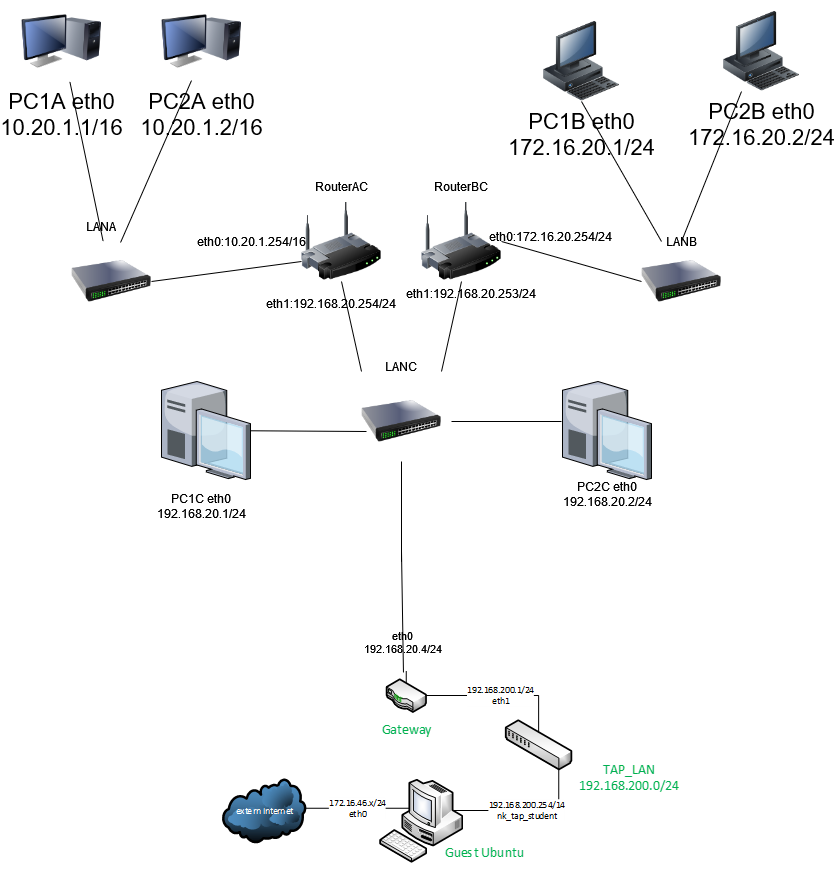

The diagram above was exported from draw.io. Its source (the exported page's mxGraphModel, read from the mxfile embedded in the PNG):
<mxGraphModel dx="1209" dy="767" grid="1" gridSize="10" guides="1" tooltips="1" connect="1" arrows="1" fold="1" page="1" pageScale="1" pageWidth="1100" pageHeight="850" background="none" math="0" shadow="0">
  <root>
    <mxCell id="0" />
    <mxCell id="1" parent="0" />
    <mxCell id="69ecfefc5c41e42c-1" value="" style="image;html=1;labelBackgroundColor=#ffffff;image=img/lib/clip_art/networking/Wireless_Router_128x128.png;rounded=1;shadow=0;comic=0;strokeWidth=2;fontSize=22" parent="1" vertex="1">
      <mxGeometry x="430" y="440" width="80" height="80" as="geometry" />
    </mxCell>
    <mxCell id="69ecfefc5c41e42c-5" value="&lt;div&gt;PC2A eth0&lt;br&gt;&lt;/div&gt;&lt;div&gt;10.20.1.2/16&lt;br&gt;&lt;/div&gt;" style="image;html=1;labelBackgroundColor=#ffffff;image=img/lib/clip_art/computers/Monitor_Tower_128x128.png;rounded=1;shadow=0;comic=0;strokeWidth=2;fontSize=22" parent="1" vertex="1">
      <mxGeometry x="290" y="240" width="80" height="80" as="geometry" />
    </mxCell>
    <mxCell id="69ecfefc5c41e42c-7" value="&lt;div&gt;PC1B eth0&lt;br&gt;&lt;/div&gt;&lt;div&gt;172.16.20.1/24&lt;br&gt;&lt;/div&gt;" style="image;html=1;labelBackgroundColor=#ffffff;image=img/lib/clip_art/computers/Workstation_128x128.png;rounded=1;shadow=0;comic=0;strokeWidth=2;fontSize=22" parent="1" vertex="1">
      <mxGeometry x="670" y="260" width="80" height="80" as="geometry" />
    </mxCell>
    <mxCell id="vuJqM77dlqGlswzIKXSo-1" value="" style="image;html=1;image=img/lib/clip_art/networking/Switch_128x128.png" parent="1" vertex="1">
      <mxGeometry x="490" y="620" width="80" height="80" as="geometry" />
    </mxCell>
    <mxCell id="vuJqM77dlqGlswzIKXSo-2" value="" style="image;html=1;image=img/lib/clip_art/networking/Switch_128x128.png" parent="1" vertex="1">
      <mxGeometry x="770" y="480" width="80" height="80" as="geometry" />
    </mxCell>
    <mxCell id="vuJqM77dlqGlswzIKXSo-3" value="" style="image;html=1;image=img/lib/clip_art/networking/Switch_128x128.png" parent="1" vertex="1">
      <mxGeometry x="200" y="480" width="80" height="80" as="geometry" />
    </mxCell>
    <mxCell id="vuJqM77dlqGlswzIKXSo-4" value="" style="verticalLabelPosition=bottom;sketch=0;aspect=fixed;html=1;verticalAlign=top;strokeColor=none;align=center;outlineConnect=0;shape=mxgraph.citrix.desktop;" parent="1" vertex="1">
      <mxGeometry x="691" y="620" width="89" height="98" as="geometry" />
    </mxCell>
    <mxCell id="vuJqM77dlqGlswzIKXSo-5" value="" style="verticalLabelPosition=bottom;sketch=0;aspect=fixed;html=1;verticalAlign=top;strokeColor=none;align=center;outlineConnect=0;shape=mxgraph.citrix.desktop;" parent="1" vertex="1">
      <mxGeometry x="290" y="620" width="89" height="98" as="geometry" />
    </mxCell>
    <mxCell id="vuJqM77dlqGlswzIKXSo-6" value="&lt;div&gt;PC2B eth0&lt;br&gt;&lt;/div&gt;&lt;div&gt;172.16.20.2/24&lt;br&gt;&lt;/div&gt;" style="image;html=1;labelBackgroundColor=#ffffff;image=img/lib/clip_art/computers/Workstation_128x128.png;rounded=1;shadow=0;comic=0;strokeWidth=2;fontSize=22" parent="1" vertex="1">
      <mxGeometry x="850" y="250" width="80" height="80" as="geometry" />
    </mxCell>
    <mxCell id="vuJqM77dlqGlswzIKXSo-7" value="&lt;div&gt;PC1A eth0&lt;br&gt;&lt;/div&gt;&lt;div&gt;10.20.1.1/16&lt;br&gt;&lt;/div&gt;" style="image;html=1;labelBackgroundColor=#ffffff;image=img/lib/clip_art/computers/Monitor_Tower_128x128.png;rounded=1;shadow=0;comic=0;strokeWidth=2;fontSize=22" parent="1" vertex="1">
      <mxGeometry x="150" y="240" width="80" height="80" as="geometry" />
    </mxCell>
    <mxCell id="vuJqM77dlqGlswzIKXSo-10" value="" style="endArrow=none;html=1;rounded=0;" parent="1" source="vuJqM77dlqGlswzIKXSo-3" target="vuJqM77dlqGlswzIKXSo-7" edge="1">
      <mxGeometry width="50" height="50" relative="1" as="geometry">
        <mxPoint x="200" y="440" as="sourcePoint" />
        <mxPoint x="250" y="390" as="targetPoint" />
      </mxGeometry>
    </mxCell>
    <mxCell id="vuJqM77dlqGlswzIKXSo-11" value="" style="endArrow=none;html=1;rounded=0;entryX=0.375;entryY=0.988;entryDx=0;entryDy=0;entryPerimeter=0;exitX=0.613;exitY=0.013;exitDx=0;exitDy=0;exitPerimeter=0;" parent="1" source="vuJqM77dlqGlswzIKXSo-3" target="69ecfefc5c41e42c-5" edge="1">
      <mxGeometry width="50" height="50" relative="1" as="geometry">
        <mxPoint x="310" y="420" as="sourcePoint" />
        <mxPoint x="276.6666666666665" y="260" as="targetPoint" />
      </mxGeometry>
    </mxCell>
    <mxCell id="vuJqM77dlqGlswzIKXSo-13" value="" style="endArrow=none;html=1;rounded=0;entryX=0.25;entryY=1;entryDx=0;entryDy=0;exitX=0.5;exitY=0;exitDx=0;exitDy=0;" parent="1" source="vuJqM77dlqGlswzIKXSo-2" target="vuJqM77dlqGlswzIKXSo-6" edge="1">
      <mxGeometry width="50" height="50" relative="1" as="geometry">
        <mxPoint x="830" y="480" as="sourcePoint" />
        <mxPoint x="816.6666666666665" y="270" as="targetPoint" />
      </mxGeometry>
    </mxCell>
    <mxCell id="vuJqM77dlqGlswzIKXSo-14" value="" style="endArrow=none;html=1;rounded=0;exitX=0.25;exitY=0;exitDx=0;exitDy=0;entryX=0.5;entryY=1;entryDx=0;entryDy=0;" parent="1" source="vuJqM77dlqGlswzIKXSo-2" target="69ecfefc5c41e42c-7" edge="1">
      <mxGeometry width="50" height="50" relative="1" as="geometry">
        <mxPoint x="743.33" y="490" as="sourcePoint" />
        <mxPoint x="709.9966666666666" y="330" as="targetPoint" />
      </mxGeometry>
    </mxCell>
    <mxCell id="vuJqM77dlqGlswzIKXSo-15" value="" style="image;html=1;labelBackgroundColor=#ffffff;image=img/lib/clip_art/networking/Wireless_Router_128x128.png;rounded=1;shadow=0;comic=0;strokeWidth=2;fontSize=22" parent="1" vertex="1">
      <mxGeometry x="550" y="440" width="80" height="80" as="geometry" />
    </mxCell>
    <mxCell id="vuJqM77dlqGlswzIKXSo-16" value="" style="endArrow=none;html=1;rounded=0;exitX=0;exitY=0.5;exitDx=0;exitDy=0;" parent="1" source="vuJqM77dlqGlswzIKXSo-2" edge="1">
      <mxGeometry width="50" height="50" relative="1" as="geometry">
        <mxPoint x="530" y="540" as="sourcePoint" />
        <mxPoint x="630" y="480" as="targetPoint" />
      </mxGeometry>
    </mxCell>
    <mxCell id="vuJqM77dlqGlswzIKXSo-21" value="RouterAC" style="text;html=1;strokeColor=none;fillColor=none;align=center;verticalAlign=middle;whiteSpace=wrap;rounded=0;" parent="1" vertex="1">
      <mxGeometry x="440" y="410" width="60" height="30" as="geometry" />
    </mxCell>
    <mxCell id="vuJqM77dlqGlswzIKXSo-22" value="RouterBC" style="text;html=1;strokeColor=none;fillColor=none;align=center;verticalAlign=middle;whiteSpace=wrap;rounded=0;" parent="1" vertex="1">
      <mxGeometry x="560" y="410" width="60" height="30" as="geometry" />
    </mxCell>
    <mxCell id="vuJqM77dlqGlswzIKXSo-25" value="" style="endArrow=none;html=1;rounded=0;entryX=0.5;entryY=1;entryDx=0;entryDy=0;" parent="1" target="69ecfefc5c41e42c-1" edge="1">
      <mxGeometry width="50" height="50" relative="1" as="geometry">
        <mxPoint x="490" y="610" as="sourcePoint" />
        <mxPoint x="580" y="490" as="targetPoint" />
      </mxGeometry>
    </mxCell>
    <mxCell id="vuJqM77dlqGlswzIKXSo-27" value="" style="endArrow=none;html=1;rounded=0;entryX=0.5;entryY=1;entryDx=0;entryDy=0;" parent="1" target="vuJqM77dlqGlswzIKXSo-15" edge="1">
      <mxGeometry width="50" height="50" relative="1" as="geometry">
        <mxPoint x="570" y="610" as="sourcePoint" />
        <mxPoint x="580" y="490" as="targetPoint" />
      </mxGeometry>
    </mxCell>
    <mxCell id="vuJqM77dlqGlswzIKXSo-29" value="" style="endArrow=none;html=1;rounded=0;" parent="1" edge="1">
      <mxGeometry width="50" height="50" relative="1" as="geometry">
        <mxPoint x="280" y="520" as="sourcePoint" />
        <mxPoint x="430" y="500" as="targetPoint" />
      </mxGeometry>
    </mxCell>
    <mxCell id="vuJqM77dlqGlswzIKXSo-30" value="LANA" style="text;html=1;strokeColor=none;fillColor=none;align=center;verticalAlign=middle;whiteSpace=wrap;rounded=0;" parent="1" vertex="1">
      <mxGeometry x="200" y="450" width="60" height="30" as="geometry" />
    </mxCell>
    <mxCell id="vuJqM77dlqGlswzIKXSo-31" value="LANB" style="text;html=1;strokeColor=none;fillColor=none;align=center;verticalAlign=middle;whiteSpace=wrap;rounded=0;" parent="1" vertex="1">
      <mxGeometry x="780" y="465" width="60" height="30" as="geometry" />
    </mxCell>
    <mxCell id="vuJqM77dlqGlswzIKXSo-32" value="LANC" style="text;html=1;strokeColor=none;fillColor=none;align=center;verticalAlign=middle;whiteSpace=wrap;rounded=0;" parent="1" vertex="1">
      <mxGeometry x="500" y="590" width="60" height="30" as="geometry" />
    </mxCell>
    <mxCell id="vuJqM77dlqGlswzIKXSo-33" value="&lt;div&gt;PC1C eth0&lt;br&gt;&lt;/div&gt;&lt;div&gt;192.168.20.1/24&lt;br&gt;&lt;/div&gt;" style="text;html=1;strokeColor=none;fillColor=none;align=center;verticalAlign=middle;whiteSpace=wrap;rounded=0;" parent="1" vertex="1">
      <mxGeometry x="300" y="730" width="60" height="30" as="geometry" />
    </mxCell>
    <mxCell id="vuJqM77dlqGlswzIKXSo-34" value="&lt;div&gt;PC2C eth0&lt;br&gt;&lt;/div&gt;&lt;div&gt;192.168.20.2/24&lt;br&gt;&lt;/div&gt;" style="text;html=1;strokeColor=none;fillColor=none;align=center;verticalAlign=middle;whiteSpace=wrap;rounded=0;" parent="1" vertex="1">
      <mxGeometry x="705.5" y="718" width="60" height="30" as="geometry" />
    </mxCell>
    <mxCell id="vuJqM77dlqGlswzIKXSo-37" value="" style="endArrow=none;html=1;rounded=0;" parent="1" source="vuJqM77dlqGlswzIKXSo-5" edge="1">
      <mxGeometry width="50" height="50" relative="1" as="geometry">
        <mxPoint x="445" y="720" as="sourcePoint" />
        <mxPoint x="495" y="670" as="targetPoint" />
        <Array as="points" />
      </mxGeometry>
    </mxCell>
    <mxCell id="vuJqM77dlqGlswzIKXSo-38" value="" style="endArrow=none;html=1;rounded=0;" parent="1" edge="1">
      <mxGeometry width="50" height="50" relative="1" as="geometry">
        <mxPoint x="690" y="660" as="sourcePoint" />
        <mxPoint x="580" y="660" as="targetPoint" />
        <Array as="points" />
      </mxGeometry>
    </mxCell>
    <mxCell id="Hizigesu7-Zpr8xkKCnq-1" value="&lt;div&gt;&lt;br&gt;&lt;/div&gt;&lt;div&gt;eth1:192.168.20.254/24&lt;br&gt;&lt;/div&gt;" style="text;html=1;strokeColor=none;fillColor=none;align=center;verticalAlign=middle;whiteSpace=wrap;rounded=0;" parent="1" vertex="1">
      <mxGeometry x="430" y="520" width="60" height="30" as="geometry" />
    </mxCell>
    <mxCell id="Hizigesu7-Zpr8xkKCnq-2" value="&lt;div&gt;&lt;br&gt;&lt;/div&gt;&lt;div&gt;eth1:192.168.20.253/24&lt;br&gt;&lt;/div&gt;" style="text;html=1;strokeColor=none;fillColor=none;align=center;verticalAlign=middle;whiteSpace=wrap;rounded=0;" parent="1" vertex="1">
      <mxGeometry x="570" y="510" width="60" height="30" as="geometry" />
    </mxCell>
    <mxCell id="g7By9k-7rSymGci8zEmA-1" value="eth0:172.16.20.254/24" style="text;html=1;strokeColor=none;fillColor=none;align=center;verticalAlign=middle;whiteSpace=wrap;rounded=0;" parent="1" vertex="1">
      <mxGeometry x="649" y="460" width="60" height="30" as="geometry" />
    </mxCell>
    <mxCell id="g7By9k-7rSymGci8zEmA-2" value="eth0:10.20.1.254/16" style="text;html=1;strokeColor=none;fillColor=none;align=center;verticalAlign=middle;whiteSpace=wrap;rounded=0;" parent="1" vertex="1">
      <mxGeometry x="350" y="465" width="60" height="30" as="geometry" />
    </mxCell>
    <mxCell id="g7By9k-7rSymGci8zEmA-4" value="" style="shape=image;verticalLabelPosition=bottom;labelBackgroundColor=#ffffff;verticalAlign=top;aspect=fixed;imageAspect=0;image=data:image/png,(base64 omitted: 33080 chars);" parent="1" vertex="1">
      <mxGeometry x="350" y="910" width="463" height="200" as="geometry" />
    </mxCell>
    <mxCell id="g7By9k-7rSymGci8zEmA-11" value="" style="endArrow=none;html=1;rounded=0;entryX=0.5;entryY=1;entryDx=0;entryDy=0;startArrow=none;" parent="1" target="vuJqM77dlqGlswzIKXSo-1" edge="1">
      <mxGeometry width="50" height="50" relative="1" as="geometry">
        <mxPoint x="530" y="800" as="sourcePoint" />
        <mxPoint x="580" y="690" as="targetPoint" />
        <Array as="points" />
      </mxGeometry>
    </mxCell>
    <mxCell id="g7By9k-7rSymGci8zEmA-15" value="&lt;div&gt;eth0&lt;/div&gt;&lt;div&gt;192.168.20.4/24&lt;br&gt;&lt;/div&gt;" style="edgeLabel;html=1;align=center;verticalAlign=middle;resizable=0;points=[];" parent="g7By9k-7rSymGci8zEmA-11" vertex="1" connectable="0">
      <mxGeometry x="0.5143" relative="1" as="geometry">
        <mxPoint y="156" as="offset" />
      </mxGeometry>
    </mxCell>
    <mxCell id="g7By9k-7rSymGci8zEmA-13" value="" style="endArrow=none;html=1;rounded=0;entryX=0.5;entryY=1;entryDx=0;entryDy=0;exitX=0.393;exitY=0.005;exitDx=0;exitDy=0;exitPerimeter=0;" parent="1" source="g7By9k-7rSymGci8zEmA-4" edge="1">
      <mxGeometry width="50" height="50" relative="1" as="geometry">
        <mxPoint x="531.9590000000001" y="911" as="sourcePoint" />
        <mxPoint x="530" y="790" as="targetPoint" />
        <Array as="points">
          <mxPoint x="530" y="790" />
          <mxPoint x="530" y="800" />
        </Array>
      </mxGeometry>
    </mxCell>
  </root>
</mxGraphModel>